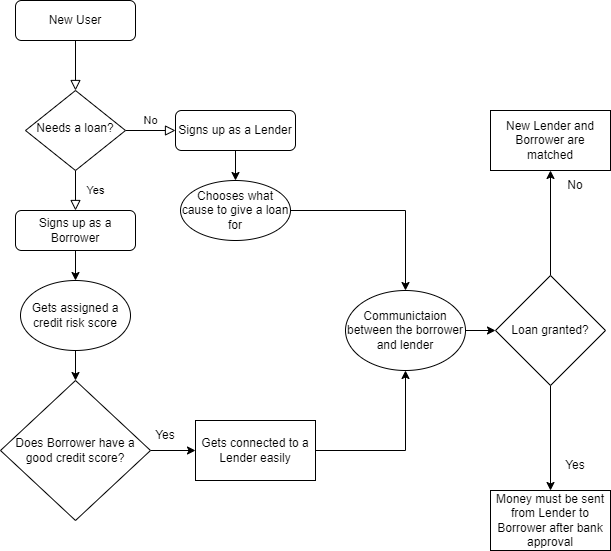

The diagram above was exported from draw.io. Its source (the exported page's mxGraphModel, read from the mxfile embedded in the PNG):
<mxGraphModel dx="1050" dy="573" grid="1" gridSize="10" guides="1" tooltips="1" connect="1" arrows="1" fold="1" page="1" pageScale="1" pageWidth="827" pageHeight="1169" math="0" shadow="0">
  <root>
    <mxCell id="WIyWlLk6GJQsqaUBKTNV-0" />
    <mxCell id="WIyWlLk6GJQsqaUBKTNV-1" parent="WIyWlLk6GJQsqaUBKTNV-0" />
    <mxCell id="WIyWlLk6GJQsqaUBKTNV-2" value="" style="rounded=0;html=1;jettySize=auto;orthogonalLoop=1;fontSize=11;endArrow=block;endFill=0;endSize=8;strokeWidth=1;shadow=0;labelBackgroundColor=none;edgeStyle=orthogonalEdgeStyle;" parent="WIyWlLk6GJQsqaUBKTNV-1" source="WIyWlLk6GJQsqaUBKTNV-3" target="WIyWlLk6GJQsqaUBKTNV-6" edge="1">
      <mxGeometry relative="1" as="geometry" />
    </mxCell>
    <mxCell id="WIyWlLk6GJQsqaUBKTNV-3" value="New User" style="rounded=1;whiteSpace=wrap;html=1;fontSize=12;glass=0;strokeWidth=1;shadow=0;" parent="WIyWlLk6GJQsqaUBKTNV-1" vertex="1">
      <mxGeometry x="160" y="80" width="120" height="40" as="geometry" />
    </mxCell>
    <mxCell id="WIyWlLk6GJQsqaUBKTNV-4" value="Yes" style="rounded=0;html=1;jettySize=auto;orthogonalLoop=1;fontSize=11;endArrow=block;endFill=0;endSize=8;strokeWidth=1;shadow=0;labelBackgroundColor=none;edgeStyle=orthogonalEdgeStyle;" parent="WIyWlLk6GJQsqaUBKTNV-1" source="WIyWlLk6GJQsqaUBKTNV-6" edge="1">
      <mxGeometry y="20" relative="1" as="geometry">
        <mxPoint as="offset" />
        <mxPoint x="220" y="290" as="targetPoint" />
      </mxGeometry>
    </mxCell>
    <mxCell id="WIyWlLk6GJQsqaUBKTNV-5" value="No" style="edgeStyle=orthogonalEdgeStyle;rounded=0;html=1;jettySize=auto;orthogonalLoop=1;fontSize=11;endArrow=block;endFill=0;endSize=8;strokeWidth=1;shadow=0;labelBackgroundColor=none;" parent="WIyWlLk6GJQsqaUBKTNV-1" source="WIyWlLk6GJQsqaUBKTNV-6" target="WIyWlLk6GJQsqaUBKTNV-7" edge="1">
      <mxGeometry y="10" relative="1" as="geometry">
        <mxPoint as="offset" />
      </mxGeometry>
    </mxCell>
    <mxCell id="WIyWlLk6GJQsqaUBKTNV-6" value="Needs a loan?" style="rhombus;whiteSpace=wrap;html=1;shadow=0;fontFamily=Helvetica;fontSize=12;align=center;strokeWidth=1;spacing=6;spacingTop=-4;" parent="WIyWlLk6GJQsqaUBKTNV-1" vertex="1">
      <mxGeometry x="170" y="170" width="100" height="80" as="geometry" />
    </mxCell>
    <mxCell id="zRMIX8-jpJ6n1NC4RqEs-3" value="" style="edgeStyle=orthogonalEdgeStyle;rounded=0;orthogonalLoop=1;jettySize=auto;html=1;" edge="1" parent="WIyWlLk6GJQsqaUBKTNV-1" source="WIyWlLk6GJQsqaUBKTNV-7" target="zRMIX8-jpJ6n1NC4RqEs-2">
      <mxGeometry relative="1" as="geometry" />
    </mxCell>
    <mxCell id="WIyWlLk6GJQsqaUBKTNV-7" value="Signs up as a Lender" style="rounded=1;whiteSpace=wrap;html=1;fontSize=12;glass=0;strokeWidth=1;shadow=0;" parent="WIyWlLk6GJQsqaUBKTNV-1" vertex="1">
      <mxGeometry x="320" y="190" width="120" height="40" as="geometry" />
    </mxCell>
    <mxCell id="zRMIX8-jpJ6n1NC4RqEs-1" value="" style="edgeStyle=orthogonalEdgeStyle;rounded=0;orthogonalLoop=1;jettySize=auto;html=1;" edge="1" parent="WIyWlLk6GJQsqaUBKTNV-1" source="WIyWlLk6GJQsqaUBKTNV-11" target="zRMIX8-jpJ6n1NC4RqEs-0">
      <mxGeometry relative="1" as="geometry" />
    </mxCell>
    <mxCell id="WIyWlLk6GJQsqaUBKTNV-11" value="Signs up as a Borrower" style="rounded=1;whiteSpace=wrap;html=1;fontSize=12;glass=0;strokeWidth=1;shadow=0;" parent="WIyWlLk6GJQsqaUBKTNV-1" vertex="1">
      <mxGeometry x="160" y="290" width="120" height="40" as="geometry" />
    </mxCell>
    <mxCell id="zRMIX8-jpJ6n1NC4RqEs-5" value="" style="edgeStyle=orthogonalEdgeStyle;rounded=0;orthogonalLoop=1;jettySize=auto;html=1;" edge="1" parent="WIyWlLk6GJQsqaUBKTNV-1" source="zRMIX8-jpJ6n1NC4RqEs-0" target="zRMIX8-jpJ6n1NC4RqEs-4">
      <mxGeometry relative="1" as="geometry" />
    </mxCell>
    <mxCell id="zRMIX8-jpJ6n1NC4RqEs-0" value="Gets assigned a credit risk score" style="ellipse;whiteSpace=wrap;html=1;" vertex="1" parent="WIyWlLk6GJQsqaUBKTNV-1">
      <mxGeometry x="165" y="360" width="110" height="70" as="geometry" />
    </mxCell>
    <mxCell id="zRMIX8-jpJ6n1NC4RqEs-10" style="edgeStyle=orthogonalEdgeStyle;rounded=0;orthogonalLoop=1;jettySize=auto;html=1;entryX=0.5;entryY=0;entryDx=0;entryDy=0;" edge="1" parent="WIyWlLk6GJQsqaUBKTNV-1" source="zRMIX8-jpJ6n1NC4RqEs-2" target="zRMIX8-jpJ6n1NC4RqEs-9">
      <mxGeometry relative="1" as="geometry" />
    </mxCell>
    <mxCell id="zRMIX8-jpJ6n1NC4RqEs-2" value="Chooses what cause to give a loan for" style="ellipse;whiteSpace=wrap;html=1;" vertex="1" parent="WIyWlLk6GJQsqaUBKTNV-1">
      <mxGeometry x="325" y="260" width="110" height="60" as="geometry" />
    </mxCell>
    <mxCell id="zRMIX8-jpJ6n1NC4RqEs-7" value="" style="edgeStyle=orthogonalEdgeStyle;rounded=0;orthogonalLoop=1;jettySize=auto;html=1;" edge="1" parent="WIyWlLk6GJQsqaUBKTNV-1" source="zRMIX8-jpJ6n1NC4RqEs-4" target="zRMIX8-jpJ6n1NC4RqEs-6">
      <mxGeometry relative="1" as="geometry" />
    </mxCell>
    <mxCell id="zRMIX8-jpJ6n1NC4RqEs-4" value="Does Borrower have a good credit score?" style="rhombus;whiteSpace=wrap;html=1;" vertex="1" parent="WIyWlLk6GJQsqaUBKTNV-1">
      <mxGeometry x="145" y="460" width="150" height="140" as="geometry" />
    </mxCell>
    <mxCell id="zRMIX8-jpJ6n1NC4RqEs-11" style="edgeStyle=orthogonalEdgeStyle;rounded=0;orthogonalLoop=1;jettySize=auto;html=1;entryX=0.5;entryY=1;entryDx=0;entryDy=0;" edge="1" parent="WIyWlLk6GJQsqaUBKTNV-1" source="zRMIX8-jpJ6n1NC4RqEs-6" target="zRMIX8-jpJ6n1NC4RqEs-9">
      <mxGeometry relative="1" as="geometry" />
    </mxCell>
    <mxCell id="zRMIX8-jpJ6n1NC4RqEs-6" value="Gets connected to a Lender easily" style="whiteSpace=wrap;html=1;" vertex="1" parent="WIyWlLk6GJQsqaUBKTNV-1">
      <mxGeometry x="340" y="500" width="120" height="60" as="geometry" />
    </mxCell>
    <mxCell id="zRMIX8-jpJ6n1NC4RqEs-8" value="Yes" style="text;html=1;strokeColor=none;fillColor=none;align=center;verticalAlign=middle;whiteSpace=wrap;rounded=0;" vertex="1" parent="WIyWlLk6GJQsqaUBKTNV-1">
      <mxGeometry x="280" y="500" width="60" height="30" as="geometry" />
    </mxCell>
    <mxCell id="zRMIX8-jpJ6n1NC4RqEs-13" value="" style="edgeStyle=orthogonalEdgeStyle;rounded=0;orthogonalLoop=1;jettySize=auto;html=1;" edge="1" parent="WIyWlLk6GJQsqaUBKTNV-1" source="zRMIX8-jpJ6n1NC4RqEs-9" target="zRMIX8-jpJ6n1NC4RqEs-12">
      <mxGeometry relative="1" as="geometry" />
    </mxCell>
    <mxCell id="zRMIX8-jpJ6n1NC4RqEs-9" value="Communictaion between the borrower and lender" style="ellipse;whiteSpace=wrap;html=1;" vertex="1" parent="WIyWlLk6GJQsqaUBKTNV-1">
      <mxGeometry x="490" y="370" width="120" height="80" as="geometry" />
    </mxCell>
    <mxCell id="zRMIX8-jpJ6n1NC4RqEs-15" value="" style="edgeStyle=orthogonalEdgeStyle;rounded=0;orthogonalLoop=1;jettySize=auto;html=1;" edge="1" parent="WIyWlLk6GJQsqaUBKTNV-1" source="zRMIX8-jpJ6n1NC4RqEs-12" target="zRMIX8-jpJ6n1NC4RqEs-14">
      <mxGeometry relative="1" as="geometry" />
    </mxCell>
    <mxCell id="zRMIX8-jpJ6n1NC4RqEs-19" value="" style="edgeStyle=orthogonalEdgeStyle;rounded=0;orthogonalLoop=1;jettySize=auto;html=1;" edge="1" parent="WIyWlLk6GJQsqaUBKTNV-1" source="zRMIX8-jpJ6n1NC4RqEs-12" target="zRMIX8-jpJ6n1NC4RqEs-18">
      <mxGeometry relative="1" as="geometry" />
    </mxCell>
    <mxCell id="zRMIX8-jpJ6n1NC4RqEs-12" value="Loan granted?" style="rhombus;whiteSpace=wrap;html=1;" vertex="1" parent="WIyWlLk6GJQsqaUBKTNV-1">
      <mxGeometry x="640" y="355" width="110" height="110" as="geometry" />
    </mxCell>
    <mxCell id="zRMIX8-jpJ6n1NC4RqEs-14" value="Money must be sent from Lender to Borrower after bank approval" style="whiteSpace=wrap;html=1;" vertex="1" parent="WIyWlLk6GJQsqaUBKTNV-1">
      <mxGeometry x="635" y="570" width="120" height="60" as="geometry" />
    </mxCell>
    <mxCell id="zRMIX8-jpJ6n1NC4RqEs-16" value="Yes" style="text;html=1;strokeColor=none;fillColor=none;align=center;verticalAlign=middle;whiteSpace=wrap;rounded=0;" vertex="1" parent="WIyWlLk6GJQsqaUBKTNV-1">
      <mxGeometry x="690" y="530" width="60" height="30" as="geometry" />
    </mxCell>
    <mxCell id="zRMIX8-jpJ6n1NC4RqEs-18" value="New Lender and Borrower are matched" style="whiteSpace=wrap;html=1;" vertex="1" parent="WIyWlLk6GJQsqaUBKTNV-1">
      <mxGeometry x="635" y="190" width="120" height="60" as="geometry" />
    </mxCell>
    <mxCell id="zRMIX8-jpJ6n1NC4RqEs-20" value="No" style="text;html=1;strokeColor=none;fillColor=none;align=center;verticalAlign=middle;whiteSpace=wrap;rounded=0;" vertex="1" parent="WIyWlLk6GJQsqaUBKTNV-1">
      <mxGeometry x="690" y="250" width="60" height="30" as="geometry" />
    </mxCell>
  </root>
</mxGraphModel>